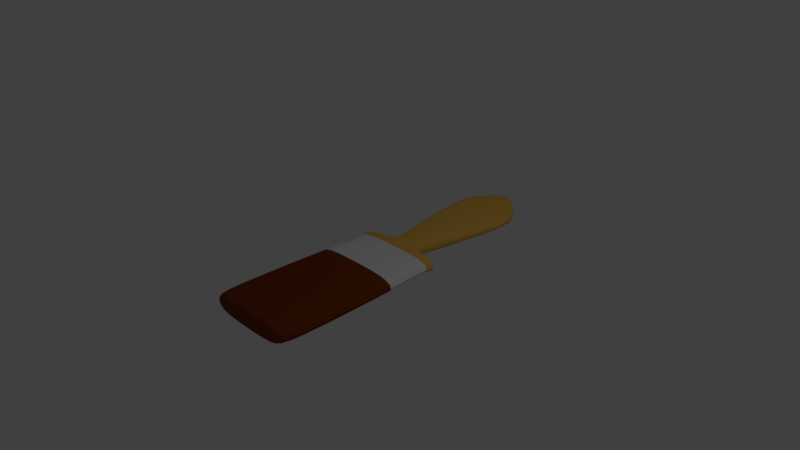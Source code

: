 # Source: paintBrushf.blend  (saved by Blender 2.77.0; exported with 4.5.12 LTS)
import bpy
from mathutils import Matrix  # noqa: F401  (used for matrix-valued properties, if any)

bpy.ops.wm.read_factory_settings(use_empty=True)
scene = bpy.context.scene
scene.name = 'Scene'

# ---- collections
col_collection_1 = bpy.data.collections.new('Collection 1'); scene.collection.children.link(col_collection_1)

# ---- materials (node trees are filled in below, after node groups)
mat_wood = bpy.data.materials.new('Wood')
mat_wood.alpha_threshold = 0.0
mat_wood.use_transparent_shadow = False
mat_wood.diffuse_color = (0.8, 0.4645, 0.08516, 1.0)
mat_wood.roughness = 0.5
mat_wood.line_color = (0.0, 0.0, 0.0, 1.0)
mat_metal = bpy.data.materials.new('Metal')
mat_metal.alpha_threshold = 0.0
mat_metal.use_transparent_shadow = False
mat_metal.roughness = 0.5
mat_hair = bpy.data.materials.new('Hair')
mat_hair.alpha_threshold = 0.0
mat_hair.use_transparent_shadow = False
mat_hair.diffuse_color = (0.196, 0.0393, 0.00446, 1.0)
mat_hair.roughness = 0.5

# ---- material node trees

# ---- world
world_world = bpy.data.worlds.new('World'); scene.world = world_world
world_world.color = (0.05088, 0.05088, 0.05088)
world_world.use_sun_shadow = False
world_world.sun_shadow_jitter_overblur = 0.0
world_world.cycles.sampling_method = 'MANUAL'

# ---- cameras
cam_camera = bpy.data.cameras.new('Camera')
cam_camera.clip_end = 100.0
cam_camera.lens = 35.0
cam_camera.sensor_width = 32.0
cam_camera.sensor_height = 18.0
cam_camera.ortho_scale = 7.314
cam_camera.dof.focus_distance = 0.0
cam_camera.dof.aperture_fstop = 128.0

# ---- lights
light_lamp = bpy.data.lights.new('Lamp', 'POINT')
light_lamp.transmission_factor = 0.0
light_lamp.cutoff_distance = 30.0
light_lamp.energy = 100.0
light_lamp.shadow_buffer_clip_start = 1.001
light_lamp.shadow_soft_size = 0.1
light_lamp.shadow_maximum_resolution = 0.006
light_lamp.use_absolute_resolution = True

# ---- meshes
me_cube = bpy.data.meshes.new('Cube')
me_cube.from_pydata([(-1.991, 3.021, -0.224), (-1.991, 3.021, -0.0002568), (-0.1844, 11.98, -0.224), (-0.1844, 11.98, -0.0002569), (-4.414, 7.998, -0.224), (-4.414, 7.998, -0.000257), (0.005564, 3.021, -0.224), (0.005563, 3.021, -0.0002568), (0.005566, 11.98, -0.224), (0.005562, 11.98, -0.0002569), (0.005563, 7.998, -0.0002569), (0.005565, 7.998, -0.224), (-4.414, 10.41, -0.224), (-4.414, 10.41, -0.0002571), (0.005563, 9.987, -0.0002568), (0.005565, 9.987, -0.224), (-1.991, 2.602, -0.224), (-1.991, 2.602, -0.0002568), (0.005562, 2.602, -0.0002568), (0.005563, 2.602, -0.224), (-2.594, 2.322, -0.224), (-2.594, 2.322, -0.0002568), (0.005562, 2.322, -0.0002568), (0.005563, 2.322, -0.224), (-5.937, 2.101, -0.224), (-5.937, 2.101, -0.0002569), (0.005562, 2.101, -0.0002568), (0.005563, 2.101, -0.224), (-6.18, 1.917, -0.224), (-6.18, 1.917, -0.0002569), (0.005562, 1.917, -0.0002568), (0.005563, 1.917, -0.224), (-5.872, 1.745, -0.224), (-5.872, 1.745, -0.0002569), (0.005562, 1.745, -0.0002568), (0.005563, 1.745, -0.224), (-5.872, 0.1286, -0.224), (-5.872, 0.1286, -0.0002568), (0.005562, 0.1286, -0.0002567), (0.005563, 0.1286, -0.224), (-6.113, -0.0007834, -0.224), (-6.113, -0.0007839, -0.0002568), (0.005562, -0.0007837, -0.0002567), (0.005563, -0.0007837, -0.224), (-5.676, -8.983, -0.2592), (-5.676, -8.983, 0.035), (0.005562, -8.983, 0.035), (0.005562, -8.983, -0.2592), (0.005562, -8.371, -0.2592), (-6.515, -8.371, -0.2592), (-6.515, -8.371, 0.035), (0.005562, -8.371, 0.035)], [], [(14, 9, 3, 13), (4, 0, 1, 5), (12, 4, 5, 13), (7, 10, 5, 1), (0, 4, 11, 6), (12, 2, 8, 15), (2, 3, 9, 8), (0, 6, 19, 16), (4, 12, 15, 11), (2, 12, 13, 3), (10, 14, 13, 5), (16, 19, 23, 20), (7, 1, 17, 18), (1, 0, 16, 17), (21, 20, 24, 25), (17, 16, 20, 21), (18, 17, 21, 22), (22, 21, 25, 26), (20, 23, 27, 24), (28, 31, 35, 32), (26, 25, 29, 30), (24, 27, 31, 28), (25, 24, 28, 29), (29, 28, 32, 33), (30, 29, 33, 34), (38, 37, 41, 42), (34, 33, 37, 38), (32, 35, 39, 36), (33, 32, 36, 37), (49, 48, 47, 44), (36, 39, 43, 40), (37, 36, 40, 41), (44, 47, 46, 45), (50, 49, 44, 45), (51, 50, 45, 46), (42, 41, 50, 51), (41, 40, 49, 50), (40, 43, 48, 49)])
me_cube.polygons.foreach_set('material_index', [0, 0, 0, 0, 0, 0, 0, 0, 0, 0, 0, 0, 0, 0, 0, 0, 0, 0, 0, 0, 0, 0, 0, 0, 0, 1, 1, 1, 1, 2, 1, 1, 2, 2, 2, 2, 2, 2])
me_cube.materials.append(mat_wood)
me_cube.materials.append(mat_metal)
me_cube.materials.append(mat_hair)
me_cube.use_remesh_preserve_volume = False
me_cube.use_remesh_preserve_attributes = False
me_cube.use_mirror_vertex_groups = False
me_cube.update()

# ---- objects
ob_cube = bpy.data.objects.new('Cube', me_cube)
ob_lamp = bpy.data.objects.new('Lamp', light_lamp)
ob_camera = bpy.data.objects.new('Camera', cam_camera)

# ---- transforms, parenting, visibility, modifiers, constraints
ob_cube.location = (0.0, 0.0, 0.0)
ob_cube.rotation_euler = (7.55e-08, 7.55e-08, -1.192e-07)
ob_cube.scale = (0.1118, 0.2234, 1.0)
ob_cube.lock_rotations_4d = False
ob_cube.empty_display_type = 'ARROWS'
ob_cube.lineart.crease_threshold = 0.0
_m = ob_cube.modifiers.new('Mirror', 'MIRROR')
_m.use_mirror_merge = False
_m = ob_cube.modifiers.new('Subsurf', 'SUBSURF')
_m.uv_smooth = 'PRESERVE_CORNERS'
_m.quality = 2
_m.show_only_control_edges = False
ob_lamp.location = (4.076, 1.005, 5.904)
ob_lamp.rotation_euler = (0.6503, 0.05522, 1.866)
ob_lamp.lock_rotations_4d = False
ob_lamp.empty_display_type = 'ARROWS'
ob_lamp.color = (0.0, 0.0, 0.0, 0.0)
ob_lamp.lineart.crease_threshold = 0.0
ob_camera.location = (7.481, -6.508, 5.344)
ob_camera.rotation_euler = (1.109, 0.01082, 0.8149)
ob_camera.lock_rotations_4d = False
ob_camera.empty_display_type = 'ARROWS'
ob_camera.color = (0.0, 0.0, 0.0, 0.0)
ob_camera.display_type = 'WIRE'
ob_camera.lineart.crease_threshold = 0.0

# ---- collection membership
col_collection_1.objects.link(ob_cube)
col_collection_1.objects.link(ob_lamp)
col_collection_1.objects.link(ob_camera)

# ---- scene / render settings (as saved in the file)
scene.camera = ob_camera
scene.frame_start = 1; scene.frame_end = 250; scene.frame_set(1)
scene.render.engine = 'BLENDER_EEVEE_NEXT'
scene.render.resolution_percentage = 50
scene.render.dither_intensity = 0.0
scene.cycles.use_denoising = False
scene.cycles.samples = 128
scene.cycles.sampling_pattern = 'TABULATED_SOBOL'
scene.cycles.light_sampling_threshold = 0.0
scene.cycles.use_adaptive_sampling = False
scene.cycles.use_light_tree = False
scene.cycles.blur_glossy = 0.0
scene.cycles.sample_clamp_indirect = 0.0
scene.view_settings.view_transform = 'Standard'
bpy.context.view_layer.update()
